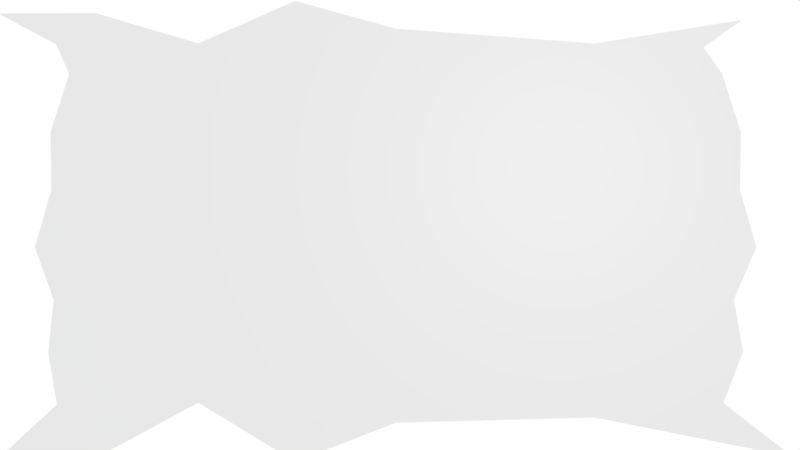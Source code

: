 # Source: puzzle_background.blend  (saved by Blender 2.78.0; exported with 4.5.12 LTS)
import bpy
from mathutils import Matrix  # noqa: F401  (used for matrix-valued properties, if any)

bpy.ops.wm.read_factory_settings(use_empty=True)
scene = bpy.context.scene
scene.name = 'Scene'

# ---- collections
col_collection_1 = bpy.data.collections.new('Collection 1'); scene.collection.children.link(col_collection_1)

# ---- materials (node trees are filled in below, after node groups)
mat_bg_paper_texture = bpy.data.materials.new('bg_paper_texture')
mat_bg_paper_texture.alpha_threshold = 0.0
mat_bg_paper_texture.use_transparent_shadow = False
mat_bg_paper_texture.roughness = 0.5

# ---- material node trees

# ---- world
world_world = bpy.data.worlds.new('World'); scene.world = world_world
world_world.color = (1.0, 1.0, 1.0)
world_world.use_sun_shadow = False
world_world.sun_shadow_jitter_overblur = 0.0
world_world.cycles.sampling_method = 'MANUAL'

# ---- cameras
cam_camera = bpy.data.cameras.new('Camera')
cam_camera.clip_end = 100.0
cam_camera.lens = 35.0
cam_camera.sensor_width = 32.0
cam_camera.sensor_height = 18.0
cam_camera.ortho_scale = 7.314
cam_camera.dof.focus_distance = 0.0
cam_camera.dof.aperture_fstop = 128.0

# ---- lights
light_lamp = bpy.data.lights.new('Lamp', 'POINT')
light_lamp.transmission_factor = 0.0
light_lamp.cutoff_distance = 30.0
light_lamp.energy = 100.0
light_lamp.shadow_buffer_clip_start = 1.001
light_lamp.shadow_soft_size = 0.1
light_lamp.shadow_maximum_resolution = 0.006
light_lamp.use_absolute_resolution = True

# ---- meshes
me_plane_001 = bpy.data.meshes.new('Plane.001')
me_plane_001.from_pydata([(-1.0, -1.061, 0.0), (1.0, -1.052, 0.0), (-1.0, 1.0, 0.0), (0.8711, 0.9698, 0.0), (-0.9073, -0.08163, 0.0), (0.9073, -0.08163, 0.0), (0.0, -0.8934, 0.0), (0.0, 0.9293, 0.0), (0.0, -0.08163, 0.0), (0.8682, 0.4511, 0.0), (-0.8682, 0.4511, 0.0), (0.0, 0.4193, 0.0), (-0.8738, -0.5685, 0.0), (0.8738, -0.5643, 0.0), (0.0, -0.4851, 0.0), (-0.4964, 0.861, 0.0), (-0.4548, -0.07687, 0.0), (-0.4964, -0.8001, 0.0), (-0.4373, 0.3864, 0.0), (-0.4398, -0.4759, 0.0), (0.5004, -0.8689, 0.0), (0.5004, 0.8609, 0.0), (0.4586, -0.07672, 0.0), (0.4409, 0.3864, 0.0), (0.4434, -0.474, 0.0), (-0.8659, 0.1844, 0.0), (0.8659, 0.1844, 0.0), (1.798e-05, 0.1689, 0.0), (-0.4351, 0.1551, 0.0), (0.4387, 0.1552, 0.0), (0.8214, 0.7194, 0.0), (9.2e-05, 0.6743, 0.0), (-0.8213, 0.7194, 0.0), (-0.4104, 0.6299, 0.0), (0.4139, 0.6298, 0.0), (-0.754, 1.001, 0.0), (-0.6813, -0.09347, 0.0), (-0.6505, 0.4465, 0.0), (-0.6549, -0.5738, 0.0), (-0.754, -1.056, 0.0), (-0.6481, 0.1765, 0.0), (-0.6105, 0.724, 0.0), (-0.2526, -1.074, 0.0), (-0.2526, 1.058, 0.0), (-0.2276, -0.1152, 0.0), (-0.2171, 0.4654, 0.0), (-0.2186, -0.5984, 0.0), (-0.2157, 0.1753, 0.0), (-0.2008, 0.7656, 0.0), (0.774, 0.8431, 0.0), (-0.01013, 0.8035, 0.0), (-0.4303, 0.7512, 0.0), (0.4134, 0.7512, 0.0), (-0.8539, 0.8571, 0.0), (-0.6423, 0.8599, 0.0), (-0.2202, 0.9055, 0.0), (-0.8522, -0.8081, 0.0), (0.824, -0.8022, 0.0), (-0.0141, -0.696, 0.0), (-0.4328, -0.6502, 0.0), (0.4081, -0.6801, 0.0), (-0.6443, -0.8083, 0.0), (-0.2249, -0.8276, 0.0), (0.8504, -0.3225, 0.0), (-0.005007, -0.2844, 0.0), (-0.8604, -0.3245, 0.0), (-0.4347, -0.2777, 0.0), (0.4282, -0.2767, 0.0), (-0.6467, -0.3327, 0.0), (-0.2193, -0.355, 0.0)], [], [(52, 49, 3, 21), (67, 63, 5, 22), (69, 64, 8, 44), (55, 50, 7, 43), (47, 27, 11, 45), (29, 26, 9, 23), (62, 58, 14, 46), (60, 57, 13, 24), (61, 59, 19, 38), (40, 28, 18, 37), (54, 51, 15, 35), (68, 66, 16, 36), (58, 60, 24, 14), (27, 29, 23, 11), (64, 67, 22, 8), (50, 52, 21, 7), (8, 22, 29, 27), (36, 16, 28, 40), (22, 5, 26, 29), (44, 8, 27, 47), (11, 23, 34, 31), (37, 18, 33, 41), (45, 11, 31, 48), (23, 9, 30, 34), (10, 37, 41, 32), (4, 36, 40, 25), (65, 68, 36, 4), (53, 54, 35, 2), (25, 40, 37, 10), (56, 61, 38, 12), (18, 45, 48, 33), (16, 44, 47, 28), (59, 62, 46, 19), (28, 47, 45, 18), (51, 55, 43, 15), (66, 69, 44, 16), (33, 48, 55, 51), (32, 41, 54, 53), (31, 34, 52, 50), (41, 33, 51, 54), (48, 31, 50, 55), (34, 30, 49, 52), (17, 42, 62, 59), (0, 39, 61, 56), (6, 20, 60, 58), (39, 17, 59, 61), (20, 1, 57, 60), (42, 6, 58, 62), (19, 46, 69, 66), (12, 38, 68, 65), (14, 24, 67, 64), (38, 19, 66, 68), (46, 14, 64, 69), (24, 13, 63, 67)])
_uv = me_plane_001.uv_layers.new(name='UVMap')
_uv.uv.foreach_set('vector', [0.75, 0.9374, 0.9999, 0.9374, 0.9999, 0.9999, 0.75, 0.9999, 0.75, 0.375, 0.9999, 0.375, 0.9999, 0.5, 0.75, 0.5, 0.375, 0.375, 0.5, 0.375, 0.5, 0.5, 0.375, 0.5, 0.375, 0.9374, 0.5, 0.9374, 0.5, 0.9999, 0.375, 0.9999, 0.375, 0.625, 0.5, 0.625, 0.5, 0.75, 0.375, 0.75, 0.75, 0.625, 0.9999, 0.625, 0.9999, 0.75, 0.75, 0.75, 0.375, 0.1251, 0.5, 0.1251, 0.5, 0.25, 0.375, 0.25, 0.75, 0.1251, 0.9999, 0.1251, 0.9999, 0.25, 0.75, 0.25, 0.1251, 0.1251, 0.2501, 0.1251, 0.2501, 0.25, 0.1251, 0.25, 0.1251, 0.625, 0.2501, 0.625, 0.2501, 0.75, 0.1251, 0.75, 0.1251, 0.9374, 0.2501, 0.9374, 0.25, 0.9999, 0.1251, 0.9999, 0.1251, 0.375, 0.2501, 0.375, 0.2501, 0.5, 0.1251, 0.5, 0.5, 0.1251, 0.75, 0.1251, 0.75, 0.25, 0.5, 0.25, 0.5, 0.625, 0.75, 0.625, 0.75, 0.75, 0.5, 0.75, 0.5, 0.375, 0.75, 0.375, 0.75, 0.5, 0.5, 0.5, 0.5, 0.9374, 0.75, 0.9374, 0.75, 0.9999, 0.5, 0.9999, 0.5, 0.5, 0.75, 0.5, 0.75, 0.625, 0.5, 0.625, 0.1251, 0.5, 0.2501, 0.5, 0.2501, 0.625, 0.1251, 0.625, 0.75, 0.5, 0.9999, 0.5, 0.9999, 0.625, 0.75, 0.625, 0.375, 0.5, 0.5, 0.5, 0.5, 0.625, 0.375, 0.625, 0.5, 0.75, 0.75, 0.75, 0.75, 0.8749, 0.5, 0.8749, 0.1251, 0.75, 0.2501, 0.75, 0.2501, 0.8749, 0.1251, 0.8749, 0.375, 0.75, 0.5, 0.75, 0.5, 0.8749, 0.375, 0.8749, 0.75, 0.75, 0.9999, 0.75, 0.9999, 0.8749, 0.75, 0.8749, 9.999e-05, 0.75, 0.1251, 0.75, 0.1251, 0.8749, 9.999e-05, 0.8749, 0.0001, 0.5, 0.1251, 0.5, 0.1251, 0.625, 0.0001, 0.625, 0.0001, 0.375, 0.1251, 0.375, 0.1251, 0.5, 0.0001, 0.5, 9.998e-05, 0.9374, 0.1251, 0.9374, 0.1251, 0.9999, 9.998e-05, 0.9999, 0.0001, 0.625, 0.1251, 0.625, 0.1251, 0.75, 9.999e-05, 0.75, 0.0001, 0.1251, 0.1251, 0.1251, 0.1251, 0.25, 0.0001, 0.25, 0.2501, 0.75, 0.375, 0.75, 0.375, 0.8749, 0.2501, 0.8749, 0.2501, 0.5, 0.375, 0.5, 0.375, 0.625, 0.2501, 0.625, 0.2501, 0.1251, 0.375, 0.1251, 0.375, 0.25, 0.2501, 0.25, 0.2501, 0.625, 0.375, 0.625, 0.375, 0.75, 0.2501, 0.75, 0.2501, 0.9374, 0.375, 0.9374, 0.375, 0.9999, 0.25, 0.9999, 0.2501, 0.375, 0.375, 0.375, 0.375, 0.5, 0.2501, 0.5, 0.2501, 0.8749, 0.375, 0.8749, 0.375, 0.9374, 0.2501, 0.9374, 9.999e-05, 0.8749, 0.1251, 0.8749, 0.1251, 0.9374, 9.998e-05, 0.9374, 0.5, 0.8749, 0.75, 0.8749, 0.75, 0.9374, 0.5, 0.9374, 0.1251, 0.8749, 0.2501, 0.8749, 0.2501, 0.9374, 0.1251, 0.9374, 0.375, 0.8749, 0.5, 0.8749, 0.5, 0.9374, 0.375, 0.9374, 0.75, 0.8749, 0.9999, 0.8749, 0.9999, 0.9374, 0.75, 0.9374, 0.2501, 9.998e-05, 0.375, 9.998e-05, 0.375, 0.1251, 0.2501, 0.1251, 0.0001, 9.998e-05, 0.1251, 9.998e-05, 0.1251, 0.1251, 0.0001, 0.1251, 0.5, 9.998e-05, 0.75, 9.998e-05, 0.75, 0.1251, 0.5, 0.1251, 0.1251, 9.998e-05, 0.2501, 9.998e-05, 0.2501, 0.1251, 0.1251, 0.1251, 0.75, 9.998e-05, 0.9999, 9.998e-05, 0.9999, 0.1251, 0.75, 0.1251, 0.375, 9.998e-05, 0.5, 9.998e-05, 0.5, 0.1251, 0.375, 0.1251, 0.2501, 0.25, 0.375, 0.25, 0.375, 0.375, 0.2501, 0.375, 0.0001, 0.25, 0.1251, 0.25, 0.1251, 0.375, 0.0001, 0.375, 0.5, 0.25, 0.75, 0.25, 0.75, 0.375, 0.5, 0.375, 0.1251, 0.25, 0.2501, 0.25, 0.2501, 0.375, 0.1251, 0.375, 0.375, 0.25, 0.5, 0.25, 0.5, 0.375, 0.375, 0.375, 0.75, 0.25, 0.9999, 0.25, 0.9999, 0.375, 0.75, 0.375])
me_plane_001.materials.append(mat_bg_paper_texture)
me_plane_001.use_remesh_preserve_volume = False
me_plane_001.use_remesh_preserve_attributes = False
me_plane_001.use_mirror_vertex_groups = False
me_plane_001.update()

# ---- objects
ob_puzzle_background = bpy.data.objects.new('puzzle_background', me_plane_001)
ob_lamp = bpy.data.objects.new('Lamp', light_lamp)
ob_camera = bpy.data.objects.new('Camera', cam_camera)

# ---- transforms, parenting, visibility, modifiers, constraints
ob_puzzle_background.location = (0.008685, -0.5046, 0.6036)
ob_puzzle_background.scale = (9.854, 5.359, 5.359)
ob_puzzle_background.color = (0.8007, 0.8007, 0.8007, 1.0)
ob_puzzle_background.lineart.crease_threshold = 0.0
ob_lamp.location = (4.076, 1.005, 5.904)
ob_lamp.rotation_euler = (0.6503, 0.05522, 1.866)
ob_lamp.lock_rotations_4d = False
ob_lamp.empty_display_type = 'ARROWS'
ob_lamp.color = (0.0, 0.0, 0.0, 0.0)
ob_lamp.lineart.crease_threshold = 0.0
ob_camera.location = (0.1156, -0.3903, 22.29)
ob_camera.lock_rotations_4d = False
ob_camera.empty_display_type = 'ARROWS'
ob_camera.color = (0.0, 0.0, 0.0, 0.0)
ob_camera.display_type = 'WIRE'
ob_camera.lineart.crease_threshold = 0.0

# ---- collection membership
col_collection_1.objects.link(ob_puzzle_background)
col_collection_1.objects.link(ob_lamp)
col_collection_1.objects.link(ob_camera)

# ---- scene / render settings (as saved in the file)
scene.camera = ob_camera
scene.frame_start = 1; scene.frame_end = 250; scene.frame_set(1)
scene.render.engine = 'BLENDER_EEVEE_NEXT'
scene.render.resolution_percentage = 50
scene.render.dither_intensity = 0.0
scene.cycles.use_denoising = False
scene.cycles.samples = 128
scene.cycles.sampling_pattern = 'TABULATED_SOBOL'
scene.cycles.light_sampling_threshold = 0.0
scene.cycles.use_adaptive_sampling = False
scene.cycles.use_light_tree = False
scene.cycles.blur_glossy = 0.0
scene.cycles.sample_clamp_indirect = 0.0
scene.view_settings.view_transform = 'Standard'
bpy.context.view_layer.update()
